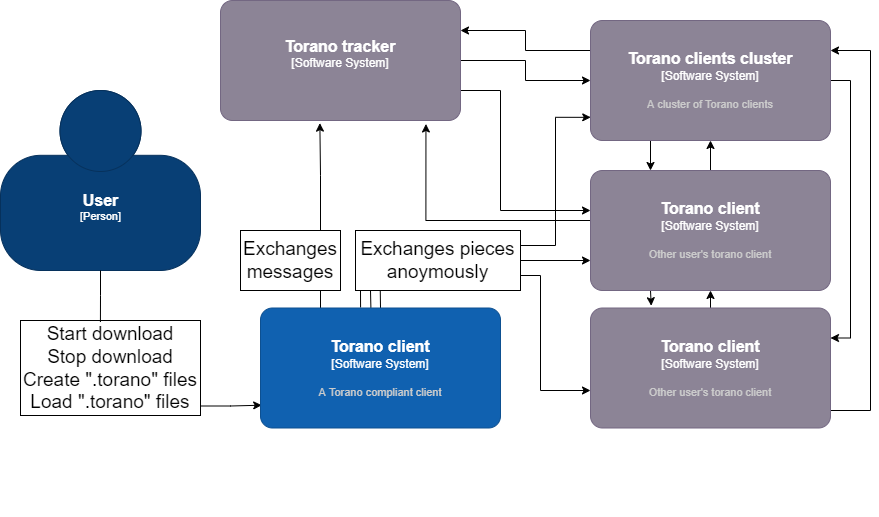

The diagram above was exported from draw.io. Its source (the exported page's mxGraphModel, read from the mxfile embedded in the PNG):
<mxGraphModel dx="1363" dy="905" grid="1" gridSize="10" guides="1" tooltips="1" connect="1" arrows="1" fold="1" page="1" pageScale="1" pageWidth="850" pageHeight="1100" math="0" shadow="0">
  <root>
    <mxCell id="0" />
    <mxCell id="1" parent="0" />
    <mxCell id="HEKmwqPHNqYRYX6SUrwx-21" style="edgeStyle=orthogonalEdgeStyle;rounded=0;orthogonalLoop=1;jettySize=auto;html=1;entryX=0.414;entryY=1.022;entryDx=0;entryDy=0;entryPerimeter=0;fontSize=19;" parent="1" target="HEKmwqPHNqYRYX6SUrwx-11" edge="1">
      <mxGeometry relative="1" as="geometry">
        <mxPoint x="340" y="240" as="sourcePoint" />
      </mxGeometry>
    </mxCell>
    <mxCell id="HEKmwqPHNqYRYX6SUrwx-17" style="edgeStyle=orthogonalEdgeStyle;rounded=0;orthogonalLoop=1;jettySize=auto;html=1;exitX=1;exitY=0.9;exitDx=0;exitDy=0;entryX=0.005;entryY=0.81;entryDx=0;entryDy=0;entryPerimeter=0;fontSize=19;startArrow=none;exitPerimeter=0;" parent="1" source="HEKmwqPHNqYRYX6SUrwx-20" target="HEKmwqPHNqYRYX6SUrwx-2" edge="1">
      <mxGeometry relative="1" as="geometry" />
    </mxCell>
    <object placeholders="1" c4Name="User" c4Type="Person" c4Description="" label="&lt;font style=&quot;font-size: 16px&quot;&gt;&lt;b&gt;%c4Name%&lt;/b&gt;&lt;/font&gt;&lt;div&gt;[%c4Type%]&lt;/div&gt;&lt;br&gt;&lt;div&gt;&lt;font style=&quot;font-size: 11px&quot;&gt;&lt;font color=&quot;#cccccc&quot;&gt;%c4Description%&lt;/font&gt;&lt;/div&gt;" id="HEKmwqPHNqYRYX6SUrwx-3">
      <mxCell style="html=1;fontSize=11;dashed=0;whitespace=wrap;fillColor=#083F75;strokeColor=#06315C;fontColor=#ffffff;shape=mxgraph.c4.person2;align=center;metaEdit=1;points=[[0.5,0,0],[1,0.5,0],[1,0.75,0],[0.75,1,0],[0.5,1,0],[0.25,1,0],[0,0.75,0],[0,0.5,0]];resizable=0;" parent="1" vertex="1">
        <mxGeometry x="20" y="100" width="200" height="180" as="geometry" />
      </mxCell>
    </object>
    <mxCell id="HEKmwqPHNqYRYX6SUrwx-36" style="edgeStyle=orthogonalEdgeStyle;rounded=0;orthogonalLoop=1;jettySize=auto;html=1;exitX=0.25;exitY=1;exitDx=0;exitDy=0;exitPerimeter=0;entryX=0.253;entryY=-0.019;entryDx=0;entryDy=0;entryPerimeter=0;fontSize=19;endArrow=classic;endFill=1;" parent="1" source="HEKmwqPHNqYRYX6SUrwx-8" target="HEKmwqPHNqYRYX6SUrwx-10" edge="1">
      <mxGeometry relative="1" as="geometry" />
    </mxCell>
    <mxCell id="HEKmwqPHNqYRYX6SUrwx-39" style="edgeStyle=orthogonalEdgeStyle;rounded=0;orthogonalLoop=1;jettySize=auto;html=1;exitX=0.5;exitY=0;exitDx=0;exitDy=0;exitPerimeter=0;entryX=0.5;entryY=1;entryDx=0;entryDy=0;entryPerimeter=0;fontSize=19;endArrow=classic;endFill=1;" parent="1" source="HEKmwqPHNqYRYX6SUrwx-8" target="HEKmwqPHNqYRYX6SUrwx-9" edge="1">
      <mxGeometry relative="1" as="geometry" />
    </mxCell>
    <mxCell id="HEKmwqPHNqYRYX6SUrwx-46" style="edgeStyle=orthogonalEdgeStyle;rounded=0;orthogonalLoop=1;jettySize=auto;html=1;exitX=0;exitY=0.5;exitDx=0;exitDy=0;exitPerimeter=0;entryX=0.856;entryY=1.029;entryDx=0;entryDy=0;entryPerimeter=0;fontSize=19;endArrow=classic;endFill=1;" parent="1" source="HEKmwqPHNqYRYX6SUrwx-8" target="HEKmwqPHNqYRYX6SUrwx-11" edge="1">
      <mxGeometry relative="1" as="geometry">
        <Array as="points">
          <mxPoint x="610" y="230" />
          <mxPoint x="445" y="230" />
        </Array>
      </mxGeometry>
    </mxCell>
    <object placeholders="1" c4Name="Torano client" c4Type="Software System" c4Description="Other user's torano client" label="&lt;font style=&quot;font-size: 16px&quot;&gt;&lt;b&gt;%c4Name%&lt;/b&gt;&lt;/font&gt;&lt;div&gt;[%c4Type%]&lt;/div&gt;&lt;br&gt;&lt;div&gt;&lt;font style=&quot;font-size: 11px&quot;&gt;&lt;font color=&quot;#cccccc&quot;&gt;%c4Description%&lt;/font&gt;&lt;/div&gt;" id="HEKmwqPHNqYRYX6SUrwx-8">
      <mxCell style="rounded=1;whiteSpace=wrap;html=1;labelBackgroundColor=none;fillColor=#8C8496;fontColor=#ffffff;align=center;arcSize=10;strokeColor=#736782;metaEdit=1;resizable=0;points=[[0.25,0,0],[0.5,0,0],[0.75,0,0],[1,0.25,0],[1,0.5,0],[1,0.75,0],[0.75,1,0],[0.5,1,0],[0.25,1,0],[0,0.75,0],[0,0.5,0],[0,0.25,0]];" parent="1" vertex="1">
        <mxGeometry x="610" y="180" width="240" height="120" as="geometry" />
      </mxCell>
    </object>
    <mxCell id="HEKmwqPHNqYRYX6SUrwx-38" style="edgeStyle=orthogonalEdgeStyle;rounded=0;orthogonalLoop=1;jettySize=auto;html=1;exitX=0.25;exitY=1;exitDx=0;exitDy=0;exitPerimeter=0;entryX=0.25;entryY=0;entryDx=0;entryDy=0;entryPerimeter=0;fontSize=19;endArrow=classic;endFill=1;" parent="1" source="HEKmwqPHNqYRYX6SUrwx-9" target="HEKmwqPHNqYRYX6SUrwx-8" edge="1">
      <mxGeometry relative="1" as="geometry" />
    </mxCell>
    <mxCell id="HEKmwqPHNqYRYX6SUrwx-40" style="edgeStyle=orthogonalEdgeStyle;rounded=0;orthogonalLoop=1;jettySize=auto;html=1;exitX=1;exitY=0.5;exitDx=0;exitDy=0;exitPerimeter=0;entryX=1;entryY=0.25;entryDx=0;entryDy=0;entryPerimeter=0;fontSize=19;endArrow=classic;endFill=1;" parent="1" source="HEKmwqPHNqYRYX6SUrwx-9" target="HEKmwqPHNqYRYX6SUrwx-10" edge="1">
      <mxGeometry relative="1" as="geometry" />
    </mxCell>
    <mxCell id="HEKmwqPHNqYRYX6SUrwx-42" style="edgeStyle=orthogonalEdgeStyle;rounded=0;orthogonalLoop=1;jettySize=auto;html=1;exitX=0;exitY=0.25;exitDx=0;exitDy=0;exitPerimeter=0;entryX=1;entryY=0.25;entryDx=0;entryDy=0;entryPerimeter=0;fontSize=19;endArrow=classic;endFill=1;" parent="1" source="HEKmwqPHNqYRYX6SUrwx-9" target="HEKmwqPHNqYRYX6SUrwx-11" edge="1">
      <mxGeometry relative="1" as="geometry" />
    </mxCell>
    <object placeholders="1" c4Name="Torano clients cluster" c4Type="Software System" c4Description="A cluster of Torano clients" label="&lt;font style=&quot;font-size: 16px&quot;&gt;&lt;b&gt;%c4Name%&lt;/b&gt;&lt;/font&gt;&lt;div&gt;[%c4Type%]&lt;/div&gt;&lt;br&gt;&lt;div&gt;&lt;font style=&quot;font-size: 11px&quot;&gt;&lt;font color=&quot;#cccccc&quot;&gt;%c4Description%&lt;/font&gt;&lt;/div&gt;" id="HEKmwqPHNqYRYX6SUrwx-9">
      <mxCell style="rounded=1;whiteSpace=wrap;html=1;labelBackgroundColor=none;fillColor=#8C8496;fontColor=#ffffff;align=center;arcSize=10;strokeColor=#736782;metaEdit=1;resizable=0;points=[[0.25,0,0],[0.5,0,0],[0.75,0,0],[1,0.25,0],[1,0.5,0],[1,0.75,0],[0.75,1,0],[0.5,1,0],[0.25,1,0],[0,0.75,0],[0,0.5,0],[0,0.25,0]];" parent="1" vertex="1">
        <mxGeometry x="610" y="30" width="240" height="120" as="geometry" />
      </mxCell>
    </object>
    <mxCell id="HEKmwqPHNqYRYX6SUrwx-37" style="edgeStyle=orthogonalEdgeStyle;rounded=0;orthogonalLoop=1;jettySize=auto;html=1;exitX=0.5;exitY=0;exitDx=0;exitDy=0;exitPerimeter=0;entryX=0.5;entryY=1;entryDx=0;entryDy=0;entryPerimeter=0;fontSize=19;endArrow=classic;endFill=1;" parent="1" source="HEKmwqPHNqYRYX6SUrwx-10" target="HEKmwqPHNqYRYX6SUrwx-8" edge="1">
      <mxGeometry relative="1" as="geometry" />
    </mxCell>
    <mxCell id="HEKmwqPHNqYRYX6SUrwx-41" style="edgeStyle=orthogonalEdgeStyle;rounded=0;orthogonalLoop=1;jettySize=auto;html=1;exitX=1;exitY=0.75;exitDx=0;exitDy=0;exitPerimeter=0;entryX=1;entryY=0.25;entryDx=0;entryDy=0;entryPerimeter=0;fontSize=19;endArrow=classic;endFill=1;" parent="1" source="HEKmwqPHNqYRYX6SUrwx-10" target="HEKmwqPHNqYRYX6SUrwx-9" edge="1">
      <mxGeometry relative="1" as="geometry">
        <Array as="points">
          <mxPoint x="890" y="420" />
          <mxPoint x="890" y="60" />
        </Array>
      </mxGeometry>
    </mxCell>
    <object placeholders="1" c4Name="Torano client" c4Type="Software System" c4Description="Other user's torano client" label="&lt;font style=&quot;font-size: 16px&quot;&gt;&lt;b&gt;%c4Name%&lt;/b&gt;&lt;/font&gt;&lt;div&gt;[%c4Type%]&lt;/div&gt;&lt;br&gt;&lt;div&gt;&lt;font style=&quot;font-size: 11px&quot;&gt;&lt;font color=&quot;#cccccc&quot;&gt;%c4Description%&lt;/font&gt;&lt;/div&gt;" id="HEKmwqPHNqYRYX6SUrwx-10">
      <mxCell style="rounded=1;whiteSpace=wrap;html=1;labelBackgroundColor=none;fillColor=#8C8496;fontColor=#ffffff;align=center;arcSize=10;strokeColor=#736782;metaEdit=1;resizable=0;points=[[0.25,0,0],[0.5,0,0],[0.75,0,0],[1,0.25,0],[1,0.5,0],[1,0.75,0],[0.75,1,0],[0.5,1,0],[0.25,1,0],[0,0.75,0],[0,0.5,0],[0,0.25,0]];" parent="1" vertex="1">
        <mxGeometry x="610" y="317.5" width="240" height="120" as="geometry" />
      </mxCell>
    </object>
    <mxCell id="HEKmwqPHNqYRYX6SUrwx-43" style="edgeStyle=orthogonalEdgeStyle;rounded=0;orthogonalLoop=1;jettySize=auto;html=1;exitX=1;exitY=0.5;exitDx=0;exitDy=0;exitPerimeter=0;entryX=0;entryY=0.5;entryDx=0;entryDy=0;entryPerimeter=0;fontSize=19;endArrow=classic;endFill=1;" parent="1" source="HEKmwqPHNqYRYX6SUrwx-11" target="HEKmwqPHNqYRYX6SUrwx-9" edge="1">
      <mxGeometry relative="1" as="geometry" />
    </mxCell>
    <mxCell id="HEKmwqPHNqYRYX6SUrwx-44" style="edgeStyle=orthogonalEdgeStyle;rounded=0;orthogonalLoop=1;jettySize=auto;html=1;exitX=1;exitY=0.75;exitDx=0;exitDy=0;exitPerimeter=0;fontSize=19;endArrow=classic;endFill=1;" parent="1" source="HEKmwqPHNqYRYX6SUrwx-11" edge="1">
      <mxGeometry relative="1" as="geometry">
        <Array as="points">
          <mxPoint x="520" y="100" />
          <mxPoint x="520" y="220" />
        </Array>
        <mxPoint x="610" y="220" as="targetPoint" />
      </mxGeometry>
    </mxCell>
    <object placeholders="1" c4Name="Torano tracker" c4Type="Software System" c4Description="" label="&lt;font style=&quot;font-size: 16px&quot;&gt;&lt;b&gt;%c4Name%&lt;/b&gt;&lt;/font&gt;&lt;div&gt;[%c4Type%]&lt;/div&gt;&lt;br&gt;&lt;div&gt;&lt;font style=&quot;font-size: 11px&quot;&gt;&lt;font color=&quot;#cccccc&quot;&gt;%c4Description%&lt;/font&gt;&lt;/div&gt;" id="HEKmwqPHNqYRYX6SUrwx-11">
      <mxCell style="rounded=1;whiteSpace=wrap;html=1;labelBackgroundColor=none;fillColor=#8C8496;fontColor=#ffffff;align=center;arcSize=10;strokeColor=#736782;metaEdit=1;resizable=0;points=[[0.25,0,0],[0.5,0,0],[0.75,0,0],[1,0.25,0],[1,0.5,0],[1,0.75,0],[0.75,1,0],[0.5,1,0],[0.25,1,0],[0,0.75,0],[0,0.5,0],[0,0.25,0]];" parent="1" vertex="1">
        <mxGeometry x="240" y="10" width="240" height="120" as="geometry" />
      </mxCell>
    </object>
    <mxCell id="HEKmwqPHNqYRYX6SUrwx-15" value="&lt;font style=&quot;font-size: 19px;&quot;&gt;&lt;br&gt;&lt;/font&gt;" style="text;html=1;align=center;verticalAlign=middle;resizable=0;points=[];autosize=1;strokeColor=none;fillColor=none;" parent="1" vertex="1">
      <mxGeometry x="135" y="505" width="20" height="20" as="geometry" />
    </mxCell>
    <mxCell id="HEKmwqPHNqYRYX6SUrwx-18" value="" style="edgeStyle=orthogonalEdgeStyle;rounded=0;orthogonalLoop=1;jettySize=auto;html=1;exitX=0.5;exitY=1;exitDx=0;exitDy=0;exitPerimeter=0;fontSize=19;endArrow=none;entryX=0.444;entryY=0.016;entryDx=0;entryDy=0;entryPerimeter=0;" parent="1" source="HEKmwqPHNqYRYX6SUrwx-3" edge="1" target="HEKmwqPHNqYRYX6SUrwx-20">
      <mxGeometry relative="1" as="geometry">
        <mxPoint x="120" y="360" as="sourcePoint" />
        <mxPoint x="120" y="420" as="targetPoint" />
      </mxGeometry>
    </mxCell>
    <mxCell id="HEKmwqPHNqYRYX6SUrwx-20" value="Start download&lt;br&gt;Stop download&lt;br&gt;Create &quot;.torano&quot; files&lt;br&gt;Load &quot;.torano&quot; files" style="rounded=0;whiteSpace=wrap;html=1;fontSize=19;fillColor=none;strokeColor=default;" parent="1" vertex="1">
      <mxGeometry x="40" y="330" width="180" height="95" as="geometry" />
    </mxCell>
    <mxCell id="HEKmwqPHNqYRYX6SUrwx-31" style="edgeStyle=orthogonalEdgeStyle;rounded=0;orthogonalLoop=1;jettySize=auto;html=1;exitX=1;exitY=0.25;exitDx=0;exitDy=0;entryX=0.001;entryY=0.807;entryDx=0;entryDy=0;entryPerimeter=0;fontSize=19;endArrow=classic;endFill=1;" parent="1" source="HEKmwqPHNqYRYX6SUrwx-22" target="HEKmwqPHNqYRYX6SUrwx-9" edge="1">
      <mxGeometry relative="1" as="geometry" />
    </mxCell>
    <mxCell id="HEKmwqPHNqYRYX6SUrwx-32" style="edgeStyle=orthogonalEdgeStyle;rounded=0;orthogonalLoop=1;jettySize=auto;html=1;exitX=1;exitY=0.5;exitDx=0;exitDy=0;fontSize=19;endArrow=classic;endFill=1;" parent="1" source="HEKmwqPHNqYRYX6SUrwx-22" edge="1">
      <mxGeometry relative="1" as="geometry">
        <mxPoint x="610" y="270" as="targetPoint" />
        <Array as="points">
          <mxPoint x="610" y="270" />
        </Array>
      </mxGeometry>
    </mxCell>
    <mxCell id="HEKmwqPHNqYRYX6SUrwx-33" style="edgeStyle=orthogonalEdgeStyle;rounded=0;orthogonalLoop=1;jettySize=auto;html=1;exitX=1;exitY=0.75;exitDx=0;exitDy=0;fontSize=19;endArrow=classic;endFill=1;" parent="1" source="HEKmwqPHNqYRYX6SUrwx-22" edge="1">
      <mxGeometry relative="1" as="geometry">
        <Array as="points">
          <mxPoint x="560" y="285" />
          <mxPoint x="560" y="400" />
        </Array>
        <mxPoint x="610" y="400" as="targetPoint" />
      </mxGeometry>
    </mxCell>
    <mxCell id="HEKmwqPHNqYRYX6SUrwx-22" value="Exchanges pieces anoymously" style="rounded=0;whiteSpace=wrap;html=1;fontSize=19;fillColor=none;strokeColor=default;" parent="1" vertex="1">
      <mxGeometry x="375" y="240" width="165" height="60" as="geometry" />
    </mxCell>
    <mxCell id="HEKmwqPHNqYRYX6SUrwx-28" style="edgeStyle=orthogonalEdgeStyle;rounded=0;orthogonalLoop=1;jettySize=auto;html=1;exitX=0.417;exitY=-0.004;exitDx=0;exitDy=0;exitPerimeter=0;entryX=0.5;entryY=1;entryDx=0;entryDy=0;fontSize=19;endArrow=none;endFill=0;" parent="1" edge="1" source="HEKmwqPHNqYRYX6SUrwx-2">
      <mxGeometry relative="1" as="geometry">
        <mxPoint x="380" y="370" as="sourcePoint" />
        <mxPoint x="380" y="300" as="targetPoint" />
      </mxGeometry>
    </mxCell>
    <mxCell id="HEKmwqPHNqYRYX6SUrwx-29" style="edgeStyle=orthogonalEdgeStyle;rounded=0;orthogonalLoop=1;jettySize=auto;html=1;exitX=0.46;exitY=-0.001;exitDx=0;exitDy=0;exitPerimeter=0;entryX=0.5;entryY=1;entryDx=0;entryDy=0;fontSize=19;endArrow=none;endFill=0;" parent="1" edge="1" source="HEKmwqPHNqYRYX6SUrwx-2">
      <mxGeometry relative="1" as="geometry">
        <mxPoint x="390.00000000000006" y="370" as="sourcePoint" />
        <mxPoint x="390.00000000000006" y="300" as="targetPoint" />
      </mxGeometry>
    </mxCell>
    <mxCell id="HEKmwqPHNqYRYX6SUrwx-30" style="edgeStyle=orthogonalEdgeStyle;rounded=0;orthogonalLoop=1;jettySize=auto;html=1;exitX=0.5;exitY=0;exitDx=0;exitDy=0;exitPerimeter=0;entryX=0.5;entryY=1;entryDx=0;entryDy=0;fontSize=19;endArrow=none;endFill=0;" parent="1" edge="1" source="HEKmwqPHNqYRYX6SUrwx-2">
      <mxGeometry relative="1" as="geometry">
        <mxPoint x="399.76000000000005" y="370" as="sourcePoint" />
        <mxPoint x="399.76000000000005" y="300" as="targetPoint" />
      </mxGeometry>
    </mxCell>
    <mxCell id="HEKmwqPHNqYRYX6SUrwx-34" value="Exchanges messages" style="rounded=0;whiteSpace=wrap;html=1;fontSize=19;fillColor=none;strokeColor=default;" parent="1" vertex="1">
      <mxGeometry x="260" y="240" width="100" height="60" as="geometry" />
    </mxCell>
    <mxCell id="HEKmwqPHNqYRYX6SUrwx-35" style="edgeStyle=orthogonalEdgeStyle;rounded=0;orthogonalLoop=1;jettySize=auto;html=1;entryX=0.5;entryY=1;entryDx=0;entryDy=0;fontSize=19;endArrow=none;endFill=0;" parent="1" edge="1">
      <mxGeometry relative="1" as="geometry">
        <mxPoint x="340" y="320" as="sourcePoint" />
        <mxPoint x="340" y="300" as="targetPoint" />
      </mxGeometry>
    </mxCell>
    <object placeholders="1" c4Name="Torano client" c4Type="Software System" c4Description="A Torano compliant client" label="&lt;font style=&quot;font-size: 16px&quot;&gt;&lt;b&gt;%c4Name%&lt;/b&gt;&lt;/font&gt;&lt;div&gt;[%c4Type%]&lt;/div&gt;&lt;br&gt;&lt;div&gt;&lt;font style=&quot;font-size: 11px&quot;&gt;&lt;font color=&quot;#cccccc&quot;&gt;%c4Description%&lt;/font&gt;&lt;/div&gt;" id="HEKmwqPHNqYRYX6SUrwx-2">
      <mxCell style="rounded=1;whiteSpace=wrap;html=1;labelBackgroundColor=none;fillColor=#1061B0;fontColor=#ffffff;align=center;arcSize=10;strokeColor=#0D5091;metaEdit=1;resizable=0;points=[[0.25,0,0],[0.5,0,0],[0.75,0,0],[1,0.25,0],[1,0.5,0],[1,0.75,0],[0.75,1,0],[0.5,1,0],[0.25,1,0],[0,0.75,0],[0,0.5,0],[0,0.25,0]];" parent="1" vertex="1">
        <mxGeometry x="280" y="317.5" width="240" height="120" as="geometry" />
      </mxCell>
    </object>
  </root>
</mxGraphModel>